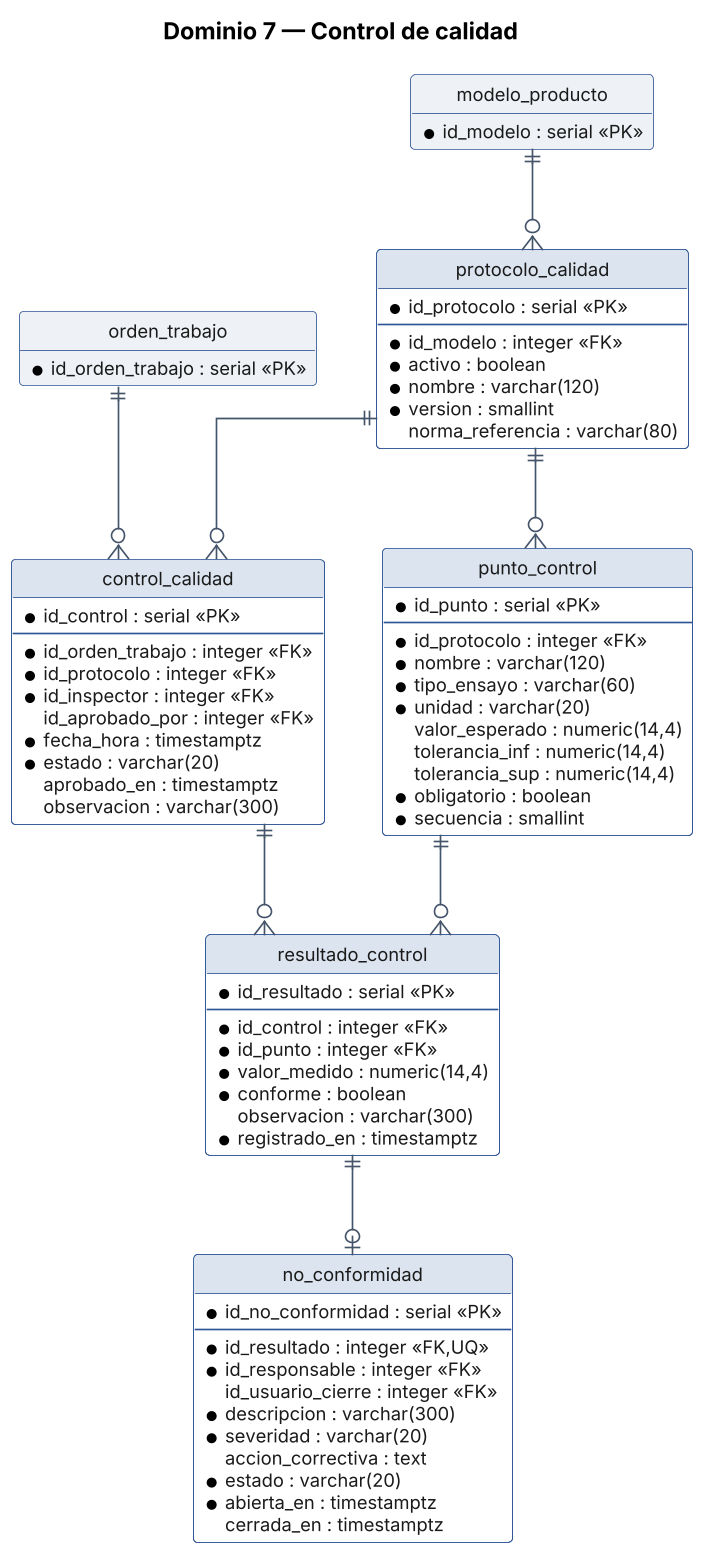

The diagram above was rendered by PlantUML. Its source (embedded in the PNG):
@startuml MER_Calidad
title Dominio 7 — Control de calidad
!include _skin_er.txt

entity "protocolo_calidad" as t0 {
  * id_protocolo : serial <<PK>>
  --
  * id_modelo : integer <<FK>>
  * activo : boolean
  * nombre : varchar(120)
  * version : smallint
  norma_referencia : varchar(80)
}
entity "punto_control" as t1 {
  * id_punto : serial <<PK>>
  --
  * id_protocolo : integer <<FK>>
  * nombre : varchar(120)
  * tipo_ensayo : varchar(60)
  * unidad : varchar(20)
  valor_esperado : numeric(14,4)
  tolerancia_inf : numeric(14,4)
  tolerancia_sup : numeric(14,4)
  * obligatorio : boolean
  * secuencia : smallint
}
entity "control_calidad" as t2 {
  * id_control : serial <<PK>>
  --
  * id_orden_trabajo : integer <<FK>>
  * id_protocolo : integer <<FK>>
  * id_inspector : integer <<FK>>
  id_aprobado_por : integer <<FK>>
  * fecha_hora : timestamptz
  * estado : varchar(20)
  aprobado_en : timestamptz
  observacion : varchar(300)
}
entity "resultado_control" as t3 {
  * id_resultado : serial <<PK>>
  --
  * id_control : integer <<FK>>
  * id_punto : integer <<FK>>
  * valor_medido : numeric(14,4)
  * conforme : boolean
  observacion : varchar(300)
  * registrado_en : timestamptz
}
entity "no_conformidad" as t4 {
  * id_no_conformidad : serial <<PK>>
  --
  * id_resultado : integer <<FK,UQ>>
  * id_responsable : integer <<FK>>
  id_usuario_cierre : integer <<FK>>
  * descripcion : varchar(300)
  * severidad : varchar(20)
  accion_correctiva : text
  * estado : varchar(20)
  * abierta_en : timestamptz
  cerrada_en : timestamptz
}
entity "modelo_producto" as x_modelo_producto #EEF2F7 {
  * id_modelo : serial <<PK>>
}
entity "orden_trabajo" as x_orden_trabajo #EEF2F7 {
  * id_orden_trabajo : serial <<PK>>
}

x_modelo_producto ||--o{ t0
t0 ||--o{ t1
x_orden_trabajo ||--o{ t2
t0 ||--o{ t2
t2 ||--o{ t3
t1 ||--o{ t3
t3 ||--o| t4
@enduml